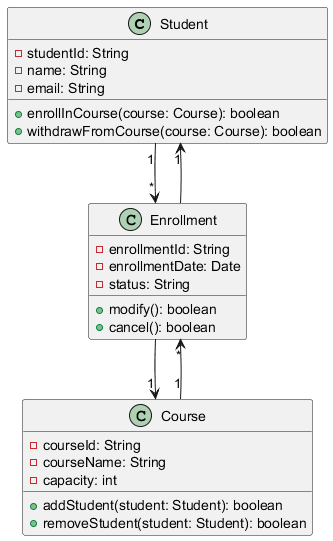

The diagram above was rendered by PlantUML. Its source (embedded in the PNG):
@startuml
class Student {
    - studentId: String
    - name: String
    - email: String
    + enrollInCourse(course: Course): boolean
    + withdrawFromCourse(course: Course): boolean
}

class Course {
    - courseId: String
    - courseName: String
    - capacity: int
    + addStudent(student: Student): boolean
    + removeStudent(student: Student): boolean
}

class Enrollment {
    - enrollmentId: String
    - enrollmentDate: Date
    - status: String
    + modify(): boolean
    + cancel(): boolean
}

Student "1" --> "*" Enrollment
Course "1" --> "*" Enrollment
Enrollment --> "1" Student
Enrollment --> "1" Course
@enduml